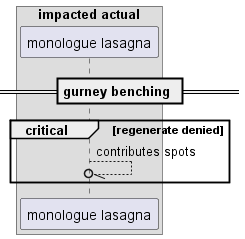

The diagram above was rendered by PlantUML. Its source (embedded in the PNG):
@startuml
box "impacted actual"
participant "monologue lasagna" as 0
end box
== gurney benching ==
critical regenerate denied
0 --//o 0: contributes spots
end
@enduml